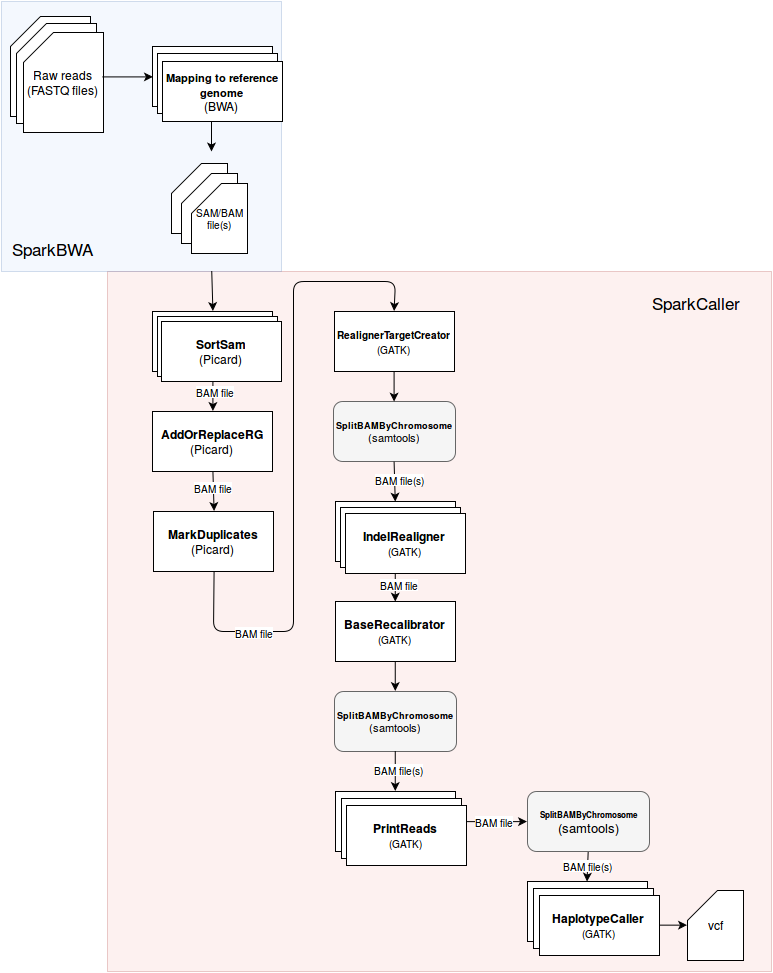

The diagram above was exported from draw.io. Its source (the exported page's mxGraphModel, read from the mxfile embedded in the PNG):
<mxGraphModel dx="1678" dy="944" grid="1" gridSize="10" guides="1" tooltips="1" connect="1" arrows="1" fold="1" page="1" pageScale="1" pageWidth="850" pageHeight="1100" background="#ffffff" math="0" shadow="0">
  <root>
    <mxCell id="0" />
    <mxCell id="1" parent="0" />
    <mxCell id="86" value="" style="whiteSpace=wrap;html=1;fillColor=#f8cecc;strokeColor=#b85450;opacity=30;" vertex="1" parent="1">
      <mxGeometry x="146" y="320" width="664" height="700" as="geometry" />
    </mxCell>
    <mxCell id="84" value="" style="whiteSpace=wrap;html=1;fillColor=#dae8fc;strokeColor=#6c8ebf;opacity=30;" vertex="1" parent="1">
      <mxGeometry x="40" y="50" width="280" height="270" as="geometry" />
    </mxCell>
    <mxCell id="2" value="&lt;b&gt;SortSam&lt;/b&gt;&lt;div&gt;(Picard)&lt;/div&gt;" style="whiteSpace=wrap;html=1;" parent="1" vertex="1">
      <mxGeometry x="191" y="360" width="120" height="60" as="geometry" />
    </mxCell>
    <mxCell id="12" value="" style="shape=card;whiteSpace=wrap;html=1;" parent="1" vertex="1">
      <mxGeometry x="210" y="212" width="56" height="70" as="geometry" />
    </mxCell>
    <mxCell id="15" value="" style="shape=card;whiteSpace=wrap;html=1;" parent="1" vertex="1">
      <mxGeometry x="220" y="222" width="56" height="70" as="geometry" />
    </mxCell>
    <mxCell id="16" value="SAM/BAM&lt;div&gt;file(s)&lt;/div&gt;" style="shape=card;whiteSpace=wrap;html=1;fontSize=10;" parent="1" vertex="1">
      <mxGeometry x="230" y="232" width="56" height="70" as="geometry" />
    </mxCell>
    <mxCell id="17" value="" style="endArrow=classic;html=1;fontSize=10;entryX=0.5;entryY=0;exitX=0.75;exitY=1;" parent="1" target="2" edge="1" source="84">
      <mxGeometry width="50" height="50" relative="1" as="geometry">
        <mxPoint x="251" y="340" as="sourcePoint" />
        <mxPoint x="250" y="320" as="targetPoint" />
      </mxGeometry>
    </mxCell>
    <mxCell id="22" value="&lt;b&gt;AddOrReplaceRG&lt;/b&gt;&lt;div&gt;(Picard)&lt;/div&gt;" style="whiteSpace=wrap;html=1;" parent="1" vertex="1">
      <mxGeometry x="191" y="460" width="120" height="60" as="geometry" />
    </mxCell>
    <mxCell id="23" value="" style="endArrow=classic;html=1;fontSize=10;entryX=0.5;entryY=0;exitX=0.5;exitY=1;" parent="1" source="2" target="22" edge="1">
      <mxGeometry width="50" height="50" relative="1" as="geometry">
        <mxPoint x="252" y="400" as="sourcePoint" />
        <mxPoint x="252" y="450" as="targetPoint" />
      </mxGeometry>
    </mxCell>
    <mxCell id="25" value="BAM file" style="text;html=1;resizable=0;points=[];align=center;verticalAlign=middle;labelBackgroundColor=#ffffff;fontSize=10;" parent="23" vertex="1" connectable="0">
      <mxGeometry x="-0.12" y="4" relative="1" as="geometry">
        <mxPoint x="-2" y="2" as="offset" />
      </mxGeometry>
    </mxCell>
    <mxCell id="24" value="" style="endArrow=classic;html=1;fontSize=10;entryX=0.5;entryY=0;exitX=0.5;exitY=1;" parent="1" source="22" target="26" edge="1">
      <mxGeometry width="50" height="50" relative="1" as="geometry">
        <mxPoint x="252" y="535" as="sourcePoint" />
        <mxPoint x="252" y="571" as="targetPoint" />
      </mxGeometry>
    </mxCell>
    <mxCell id="27" value="BAM file" style="text;html=1;resizable=0;points=[];align=center;verticalAlign=middle;labelBackgroundColor=#ffffff;fontSize=10;" parent="24" vertex="1" connectable="0">
      <mxGeometry x="-0.4444" y="5" relative="1" as="geometry">
        <mxPoint x="-5" y="5" as="offset" />
      </mxGeometry>
    </mxCell>
    <mxCell id="26" value="&lt;b&gt;MarkDuplicates&lt;/b&gt;&lt;div&gt;(Picard)&lt;/div&gt;" style="whiteSpace=wrap;html=1;" parent="1" vertex="1">
      <mxGeometry x="192" y="560" width="120" height="60" as="geometry" />
    </mxCell>
    <mxCell id="28" value="" style="endArrow=classic;html=1;fontSize=10;exitX=0.5;exitY=1;entryX=0.5;entryY=0;" parent="1" source="26" target="32" edge="1">
      <mxGeometry width="50" height="50" relative="1" as="geometry">
        <mxPoint x="250" y="660" as="sourcePoint" />
        <mxPoint x="250" y="690" as="targetPoint" />
        <Array as="points">
          <mxPoint x="252" y="680" />
          <mxPoint x="332" y="680" />
          <mxPoint x="332" y="330" />
          <mxPoint x="434" y="330" />
        </Array>
      </mxGeometry>
    </mxCell>
    <mxCell id="35" value="BAM file" style="text;html=1;resizable=0;points=[];align=center;verticalAlign=middle;labelBackgroundColor=#ffffff;fontSize=10;" parent="28" vertex="1" connectable="0">
      <mxGeometry x="-0.3333" y="6" relative="1" as="geometry">
        <mxPoint x="-34" y="67" as="offset" />
      </mxGeometry>
    </mxCell>
    <mxCell id="30" value="&lt;b&gt;&lt;font style=&quot;font-size: 9px&quot;&gt;SplitBAMByChromosome&lt;/font&gt;&lt;/b&gt;&lt;div&gt;&lt;font style=&quot;font-size: 11px&quot;&gt;(samtools)&lt;/font&gt;&lt;/div&gt;" style="rounded=1;whiteSpace=wrap;html=1;fontSize=10;fillColor=#f5f5f5;strokeColor=#666666;" parent="1" vertex="1">
      <mxGeometry x="372" y="450" width="122" height="60" as="geometry" />
    </mxCell>
    <mxCell id="32" value="&lt;span&gt;&lt;font style=&quot;font-size: 10px&quot;&gt;&lt;b&gt;RealignerTargetCreator&lt;/b&gt;&lt;/font&gt;&lt;/span&gt;&lt;br&gt;&lt;div&gt;&lt;span style=&quot;font-size: 10px&quot;&gt;(GATK)&lt;/span&gt;&lt;/div&gt;" style="whiteSpace=wrap;html=1;" parent="1" vertex="1">
      <mxGeometry x="373" y="360" width="120" height="60" as="geometry" />
    </mxCell>
    <mxCell id="33" value="" style="endArrow=classic;html=1;fontSize=10;exitX=0.5;exitY=1;entryX=0.5;entryY=0;" parent="1" source="32" target="30" edge="1">
      <mxGeometry width="50" height="50" relative="1" as="geometry">
        <mxPoint x="432" y="470" as="sourcePoint" />
        <mxPoint x="432" y="490" as="targetPoint" />
      </mxGeometry>
    </mxCell>
    <mxCell id="36" value="&lt;span&gt;&lt;b&gt;IndelRealigner&lt;/b&gt;&lt;/span&gt;&lt;br&gt;&lt;div&gt;&lt;span&gt;&lt;font style=&quot;font-size: 10px&quot;&gt;(GATK)&lt;/font&gt;&lt;/span&gt;&lt;/div&gt;" style="whiteSpace=wrap;html=1;" parent="1" vertex="1">
      <mxGeometry x="374" y="550" width="120" height="60" as="geometry" />
    </mxCell>
    <mxCell id="37" value="" style="endArrow=classic;html=1;fontSize=10;exitX=0.5;exitY=1;entryX=0.5;entryY=0;" parent="1" source="30" target="36" edge="1">
      <mxGeometry x="429" y="575" width="50" height="50" as="geometry">
        <mxPoint x="429" y="575" as="sourcePoint" />
        <mxPoint x="429" y="605" as="targetPoint" />
      </mxGeometry>
    </mxCell>
    <mxCell id="38" value="BAM file(s)" style="text;html=1;resizable=0;points=[];align=center;verticalAlign=middle;labelBackgroundColor=#ffffff;fontSize=10;" parent="37" vertex="1" connectable="0">
      <mxGeometry relative="1" as="geometry">
        <mxPoint x="5" y="-3" as="offset" />
      </mxGeometry>
    </mxCell>
    <mxCell id="41" value="&lt;b&gt;BaseRecalibrator&lt;/b&gt;&lt;br&gt;&lt;div&gt;&lt;span&gt;&lt;font style=&quot;font-size: 10px&quot;&gt;(GATK)&lt;/font&gt;&lt;/span&gt;&lt;/div&gt;" style="whiteSpace=wrap;html=1;" parent="1" vertex="1">
      <mxGeometry x="374" y="650" width="120" height="60" as="geometry" />
    </mxCell>
    <mxCell id="42" value="" style="endArrow=classic;html=1;fontSize=10;exitX=0.5;exitY=1;entryX=0.5;entryY=0;" parent="1" source="36" target="41" edge="1">
      <mxGeometry width="50" height="50" relative="1" as="geometry">
        <mxPoint x="563" y="660" as="sourcePoint" />
        <mxPoint x="613" y="610" as="targetPoint" />
      </mxGeometry>
    </mxCell>
    <mxCell id="43" value="BAM file" style="text;html=1;resizable=0;points=[];align=center;verticalAlign=middle;labelBackgroundColor=#ffffff;fontSize=10;" parent="42" vertex="1" connectable="0">
      <mxGeometry x="0.0006" relative="1" as="geometry">
        <mxPoint x="4" y="2" as="offset" />
      </mxGeometry>
    </mxCell>
    <mxCell id="44" value="&lt;b&gt;&lt;font style=&quot;font-size: 9px&quot;&gt;SplitBAMByChromosome&lt;/font&gt;&lt;/b&gt;&lt;div&gt;&lt;font style=&quot;font-size: 11px&quot;&gt;(samtools)&lt;/font&gt;&lt;/div&gt;" style="rounded=1;whiteSpace=wrap;html=1;fontSize=10;fillColor=#f5f5f5;strokeColor=#666666;" parent="1" vertex="1">
      <mxGeometry x="373" y="740" width="122" height="60" as="geometry" />
    </mxCell>
    <mxCell id="45" value="" style="endArrow=classic;html=1;fontSize=10;exitX=0.5;exitY=1;entryX=0.5;entryY=0;" parent="1" source="41" target="44" edge="1">
      <mxGeometry width="50" height="50" relative="1" as="geometry">
        <mxPoint x="533" y="790" as="sourcePoint" />
        <mxPoint x="583" y="740" as="targetPoint" />
      </mxGeometry>
    </mxCell>
    <mxCell id="47" value="&lt;b&gt;PrintReads&lt;/b&gt;&lt;br&gt;&lt;div&gt;&lt;span&gt;&lt;font style=&quot;font-size: 10px&quot;&gt;(GATK)&lt;/font&gt;&lt;/span&gt;&lt;/div&gt;" style="whiteSpace=wrap;html=1;" parent="1" vertex="1">
      <mxGeometry x="374" y="840" width="120" height="60" as="geometry" />
    </mxCell>
    <mxCell id="48" value="" style="endArrow=classic;html=1;fontSize=10;exitX=0.5;exitY=1;entryX=0.5;entryY=0;" parent="1" source="44" target="47" edge="1">
      <mxGeometry width="50" height="50" relative="1" as="geometry">
        <mxPoint x="563" y="900" as="sourcePoint" />
        <mxPoint x="613" y="850" as="targetPoint" />
      </mxGeometry>
    </mxCell>
    <mxCell id="49" value="BAM file(s)" style="text;html=1;resizable=0;points=[];align=center;verticalAlign=middle;labelBackgroundColor=#ffffff;fontSize=10;" parent="48" vertex="1" connectable="0">
      <mxGeometry x="-0.1468" y="3" relative="1" as="geometry">
        <mxPoint as="offset" />
      </mxGeometry>
    </mxCell>
    <mxCell id="51" value="" style="endArrow=classic;html=1;fontSize=10;exitX=1;exitY=0.5;entryX=0;entryY=0.5;" parent="1" source="47" target="56" edge="1">
      <mxGeometry width="50" height="50" relative="1" as="geometry">
        <mxPoint x="572" y="880" as="sourcePoint" />
        <mxPoint x="552" y="870" as="targetPoint" />
      </mxGeometry>
    </mxCell>
    <mxCell id="54" value="BAM file" style="text;html=1;resizable=0;points=[];align=center;verticalAlign=middle;labelBackgroundColor=#ffffff;fontSize=10;" parent="51" vertex="1" connectable="0">
      <mxGeometry x="-0.2857" y="-1" relative="1" as="geometry">
        <mxPoint x="13" y="-2" as="offset" />
      </mxGeometry>
    </mxCell>
    <mxCell id="55" value="" style="endArrow=classic;html=1;fontSize=10;exitX=0.5;exitY=1;entryX=0.5;entryY=0;" parent="1" source="56" target="58" edge="1">
      <mxGeometry width="50" height="50" relative="1" as="geometry">
        <mxPoint x="596" y="760" as="sourcePoint" />
        <mxPoint x="607" y="950" as="targetPoint" />
      </mxGeometry>
    </mxCell>
    <mxCell id="57" value="BAM file(s)" style="text;html=1;resizable=0;points=[];align=center;verticalAlign=middle;labelBackgroundColor=#ffffff;fontSize=10;" parent="55" vertex="1" connectable="0">
      <mxGeometry x="-0.44" relative="1" as="geometry">
        <mxPoint y="6" as="offset" />
      </mxGeometry>
    </mxCell>
    <mxCell id="56" value="&lt;b&gt;&lt;font style=&quot;font-size: 8px&quot;&gt;SplitBAMByChromosome&lt;/font&gt;&lt;/b&gt;&lt;div&gt;&lt;font style=&quot;font-size: 13px&quot;&gt;(samtools)&lt;/font&gt;&lt;/div&gt;" style="rounded=1;whiteSpace=wrap;html=1;fontSize=10;fillColor=#f5f5f5;strokeColor=#666666;" parent="1" vertex="1">
      <mxGeometry x="566" y="840" width="122" height="60" as="geometry" />
    </mxCell>
    <mxCell id="58" value="&lt;b&gt;HaplotypeCaller&lt;/b&gt;&lt;br&gt;&lt;div&gt;&lt;span&gt;&lt;font style=&quot;font-size: 10px&quot;&gt;(GATK)&lt;/font&gt;&lt;/span&gt;&lt;/div&gt;" style="whiteSpace=wrap;html=1;" parent="1" vertex="1">
      <mxGeometry x="566" y="930" width="120" height="60" as="geometry" />
    </mxCell>
    <mxCell id="63" value="vcf" style="shape=card;whiteSpace=wrap;html=1;" parent="1" vertex="1">
      <mxGeometry x="726" y="939" width="56" height="70" as="geometry" />
    </mxCell>
    <mxCell id="64" value="" style="endArrow=classic;html=1;fontSize=10;exitX=1;exitY=0.5;entryX=0;entryY=0.5;" parent="1" source="70" target="63" edge="1">
      <mxGeometry width="50" height="50" relative="1" as="geometry">
        <mxPoint x="626" y="1110" as="sourcePoint" />
        <mxPoint x="676" y="1060" as="targetPoint" />
      </mxGeometry>
    </mxCell>
    <mxCell id="65" value="&lt;span&gt;&lt;b&gt;IndelRealigner&lt;/b&gt;&lt;/span&gt;&lt;br&gt;&lt;div&gt;&lt;span&gt;&lt;font style=&quot;font-size: 10px&quot;&gt;(GATK)&lt;/font&gt;&lt;/span&gt;&lt;/div&gt;" style="whiteSpace=wrap;html=1;" parent="1" vertex="1">
      <mxGeometry x="379" y="556" width="120" height="60" as="geometry" />
    </mxCell>
    <mxCell id="66" value="&lt;span&gt;&lt;b&gt;IndelRealigner&lt;/b&gt;&lt;/span&gt;&lt;br&gt;&lt;div&gt;&lt;span&gt;&lt;font style=&quot;font-size: 10px&quot;&gt;(GATK)&lt;/font&gt;&lt;/span&gt;&lt;/div&gt;" style="whiteSpace=wrap;html=1;" parent="1" vertex="1">
      <mxGeometry x="384" y="562" width="120" height="60" as="geometry" />
    </mxCell>
    <mxCell id="67" value="&lt;b&gt;PrintReads&lt;/b&gt;&lt;br&gt;&lt;div&gt;&lt;span&gt;&lt;font style=&quot;font-size: 10px&quot;&gt;(GATK)&lt;/font&gt;&lt;/span&gt;&lt;/div&gt;" style="whiteSpace=wrap;html=1;" parent="1" vertex="1">
      <mxGeometry x="380" y="847" width="120" height="60" as="geometry" />
    </mxCell>
    <mxCell id="68" value="&lt;b&gt;PrintReads&lt;/b&gt;&lt;br&gt;&lt;div&gt;&lt;span&gt;&lt;font style=&quot;font-size: 10px&quot;&gt;(GATK)&lt;/font&gt;&lt;/span&gt;&lt;/div&gt;" style="whiteSpace=wrap;html=1;" parent="1" vertex="1">
      <mxGeometry x="385" y="854" width="120" height="60" as="geometry" />
    </mxCell>
    <mxCell id="69" value="&lt;b&gt;HaplotypeCaller&lt;/b&gt;&lt;br&gt;&lt;div&gt;&lt;span&gt;&lt;font style=&quot;font-size: 10px&quot;&gt;(GATK)&lt;/font&gt;&lt;/span&gt;&lt;/div&gt;" style="whiteSpace=wrap;html=1;" parent="1" vertex="1">
      <mxGeometry x="572" y="937" width="120" height="60" as="geometry" />
    </mxCell>
    <mxCell id="70" value="&lt;b&gt;HaplotypeCaller&lt;/b&gt;&lt;br&gt;&lt;div&gt;&lt;span&gt;&lt;font style=&quot;font-size: 10px&quot;&gt;(GATK)&lt;/font&gt;&lt;/span&gt;&lt;/div&gt;" style="whiteSpace=wrap;html=1;" parent="1" vertex="1">
      <mxGeometry x="578" y="944" width="120" height="60" as="geometry" />
    </mxCell>
    <mxCell id="71" value="&lt;b&gt;SortSam&lt;/b&gt;&lt;div&gt;(Picard)&lt;/div&gt;" style="whiteSpace=wrap;html=1;" parent="1" vertex="1">
      <mxGeometry x="196" y="365" width="120" height="60" as="geometry" />
    </mxCell>
    <mxCell id="72" value="&lt;b&gt;SortSam&lt;/b&gt;&lt;div&gt;(Picard)&lt;/div&gt;" style="whiteSpace=wrap;html=1;" parent="1" vertex="1">
      <mxGeometry x="200" y="370" width="120" height="60" as="geometry" />
    </mxCell>
    <mxCell id="73" value="" style="endArrow=classic;html=1;" edge="1" parent="1">
      <mxGeometry width="50" height="50" relative="1" as="geometry">
        <mxPoint x="250" y="160" as="sourcePoint" />
        <mxPoint x="250" y="200" as="targetPoint" />
      </mxGeometry>
    </mxCell>
    <mxCell id="74" value="" style="whiteSpace=wrap;html=1;" vertex="1" parent="1">
      <mxGeometry x="191" y="95" width="120" height="60" as="geometry" />
    </mxCell>
    <mxCell id="75" value="" style="whiteSpace=wrap;html=1;" vertex="1" parent="1">
      <mxGeometry x="196" y="102" width="120" height="60" as="geometry" />
    </mxCell>
    <mxCell id="76" value="&lt;font style=&quot;font-size: 11px&quot;&gt;&lt;b&gt;Mapping to reference genome&lt;/b&gt;&lt;/font&gt;&lt;br&gt;(BWA)&lt;br&gt;" style="whiteSpace=wrap;html=1;" vertex="1" parent="1">
      <mxGeometry x="201" y="110" width="120" height="60" as="geometry" />
    </mxCell>
    <mxCell id="78" value="" style="shape=card;whiteSpace=wrap;html=1;" vertex="1" parent="1">
      <mxGeometry x="49" y="65" width="80" height="100" as="geometry" />
    </mxCell>
    <mxCell id="79" value="" style="shape=card;whiteSpace=wrap;html=1;" vertex="1" parent="1">
      <mxGeometry x="55" y="72" width="80" height="100" as="geometry" />
    </mxCell>
    <mxCell id="80" value="Raw reads&lt;br&gt;(FASTQ files)&lt;br&gt;" style="shape=card;whiteSpace=wrap;html=1;" vertex="1" parent="1">
      <mxGeometry x="62" y="81" width="80" height="100" as="geometry" />
    </mxCell>
    <mxCell id="83" value="" style="endArrow=classic;html=1;exitX=0.99;exitY=0.44;exitPerimeter=0;entryX=0;entryY=0.5;" edge="1" parent="1" source="80" target="74">
      <mxGeometry width="50" height="50" relative="1" as="geometry">
        <mxPoint x="130" y="270" as="sourcePoint" />
        <mxPoint x="180" y="220" as="targetPoint" />
      </mxGeometry>
    </mxCell>
    <mxCell id="85" value="SparkBWA" style="text;html=1;strokeColor=none;fillColor=none;align=center;verticalAlign=middle;whiteSpace=wrap;fontSize=17;" vertex="1" parent="1">
      <mxGeometry x="71" y="286" width="40" height="20" as="geometry" />
    </mxCell>
    <mxCell id="87" value="SparkCaller" style="text;html=1;strokeColor=none;fillColor=none;align=center;verticalAlign=middle;whiteSpace=wrap;fontSize=17;" vertex="1" parent="1">
      <mxGeometry x="714" y="340" width="40" height="20" as="geometry" />
    </mxCell>
  </root>
</mxGraphModel>